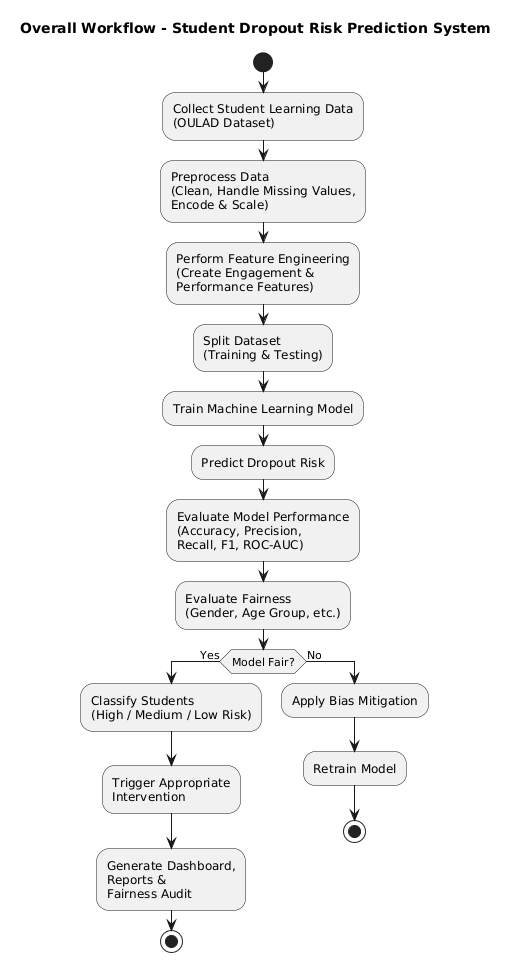

The diagram above was rendered by PlantUML. Its source (embedded in the PNG):
@startuml
title Overall Workflow - Student Dropout Risk Prediction System

start

:Collect Student Learning Data
(OULAD Dataset);

:Preprocess Data
(Clean, Handle Missing Values,
Encode & Scale);

:Perform Feature Engineering
(Create Engagement &
Performance Features);

:Split Dataset
(Training & Testing);

:Train Machine Learning Model;

:Predict Dropout Risk;

:Evaluate Model Performance
(Accuracy, Precision,
Recall, F1, ROC-AUC);

:Evaluate Fairness
(Gender, Age Group, etc.);

if (Model Fair?) then (Yes)

:Classify Students
(High / Medium / Low Risk);

:Trigger Appropriate
Intervention;

:Generate Dashboard,
Reports &
Fairness Audit;

stop

else (No)

:Apply Bias Mitigation;

:Retrain Model;

stop

endif
@enduml